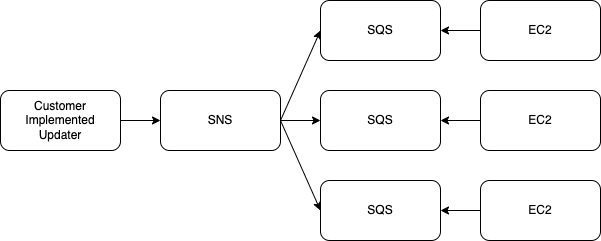

The diagram above was exported from draw.io. Its source (the exported page's mxGraphModel, read from the mxfile embedded in the PNG):
<mxGraphModel dx="1242" dy="717" grid="1" gridSize="10" guides="1" tooltips="1" connect="1" arrows="1" fold="1" page="1" pageScale="1" pageWidth="850" pageHeight="1100" math="0" shadow="0">
  <root>
    <mxCell id="0" />
    <mxCell id="1" parent="0" />
    <mxCell id="7ouLmKf5ruiL5wfAknwJ-1" value="SNS" style="rounded=1;whiteSpace=wrap;html=1;" vertex="1" parent="1">
      <mxGeometry x="220" y="240" width="120" height="60" as="geometry" />
    </mxCell>
    <mxCell id="7ouLmKf5ruiL5wfAknwJ-2" value="Customer Implemented&lt;br&gt;Updater" style="rounded=1;whiteSpace=wrap;html=1;" vertex="1" parent="1">
      <mxGeometry x="60" y="240" width="120" height="60" as="geometry" />
    </mxCell>
    <mxCell id="7ouLmKf5ruiL5wfAknwJ-3" value="SQS" style="rounded=1;whiteSpace=wrap;html=1;" vertex="1" parent="1">
      <mxGeometry x="380" y="150" width="120" height="60" as="geometry" />
    </mxCell>
    <mxCell id="7ouLmKf5ruiL5wfAknwJ-4" value="SQS" style="rounded=1;whiteSpace=wrap;html=1;" vertex="1" parent="1">
      <mxGeometry x="380" y="330" width="120" height="60" as="geometry" />
    </mxCell>
    <mxCell id="7ouLmKf5ruiL5wfAknwJ-5" value="SQS" style="rounded=1;whiteSpace=wrap;html=1;" vertex="1" parent="1">
      <mxGeometry x="380" y="240" width="120" height="60" as="geometry" />
    </mxCell>
    <mxCell id="7ouLmKf5ruiL5wfAknwJ-6" value="EC2" style="rounded=1;whiteSpace=wrap;html=1;" vertex="1" parent="1">
      <mxGeometry x="540" y="150" width="120" height="60" as="geometry" />
    </mxCell>
    <mxCell id="7ouLmKf5ruiL5wfAknwJ-7" value="EC2" style="rounded=1;whiteSpace=wrap;html=1;" vertex="1" parent="1">
      <mxGeometry x="540" y="240" width="120" height="60" as="geometry" />
    </mxCell>
    <mxCell id="7ouLmKf5ruiL5wfAknwJ-8" value="EC2" style="rounded=1;whiteSpace=wrap;html=1;" vertex="1" parent="1">
      <mxGeometry x="540" y="330" width="120" height="60" as="geometry" />
    </mxCell>
    <mxCell id="7ouLmKf5ruiL5wfAknwJ-9" value="" style="endArrow=classic;html=1;rounded=0;exitX=1;exitY=0.5;exitDx=0;exitDy=0;entryX=0;entryY=0.5;entryDx=0;entryDy=0;" edge="1" parent="1" source="7ouLmKf5ruiL5wfAknwJ-2" target="7ouLmKf5ruiL5wfAknwJ-1">
      <mxGeometry width="50" height="50" relative="1" as="geometry">
        <mxPoint x="170" y="380" as="sourcePoint" />
        <mxPoint x="270" y="320" as="targetPoint" />
      </mxGeometry>
    </mxCell>
    <mxCell id="7ouLmKf5ruiL5wfAknwJ-10" value="" style="endArrow=classic;html=1;rounded=0;entryX=0;entryY=0.5;entryDx=0;entryDy=0;exitX=1;exitY=0.5;exitDx=0;exitDy=0;" edge="1" parent="1" source="7ouLmKf5ruiL5wfAknwJ-1" target="7ouLmKf5ruiL5wfAknwJ-5">
      <mxGeometry width="50" height="50" relative="1" as="geometry">
        <mxPoint x="130" y="510" as="sourcePoint" />
        <mxPoint x="180" y="460" as="targetPoint" />
      </mxGeometry>
    </mxCell>
    <mxCell id="7ouLmKf5ruiL5wfAknwJ-11" value="" style="endArrow=classic;html=1;rounded=0;exitX=1;exitY=0.5;exitDx=0;exitDy=0;entryX=0;entryY=0.5;entryDx=0;entryDy=0;" edge="1" parent="1" source="7ouLmKf5ruiL5wfAknwJ-1" target="7ouLmKf5ruiL5wfAknwJ-4">
      <mxGeometry width="50" height="50" relative="1" as="geometry">
        <mxPoint x="400" y="380" as="sourcePoint" />
        <mxPoint x="450" y="330" as="targetPoint" />
      </mxGeometry>
    </mxCell>
    <mxCell id="7ouLmKf5ruiL5wfAknwJ-12" value="" style="endArrow=classic;html=1;rounded=0;entryX=0;entryY=0.5;entryDx=0;entryDy=0;exitX=1;exitY=0.5;exitDx=0;exitDy=0;" edge="1" parent="1" source="7ouLmKf5ruiL5wfAknwJ-1" target="7ouLmKf5ruiL5wfAknwJ-3">
      <mxGeometry width="50" height="50" relative="1" as="geometry">
        <mxPoint x="340" y="280" as="sourcePoint" />
        <mxPoint x="260" y="340" as="targetPoint" />
      </mxGeometry>
    </mxCell>
    <mxCell id="7ouLmKf5ruiL5wfAknwJ-13" value="" style="endArrow=classic;html=1;rounded=0;entryX=1;entryY=0.5;entryDx=0;entryDy=0;exitX=0;exitY=0.5;exitDx=0;exitDy=0;" edge="1" parent="1" source="7ouLmKf5ruiL5wfAknwJ-6" target="7ouLmKf5ruiL5wfAknwJ-3">
      <mxGeometry width="50" height="50" relative="1" as="geometry">
        <mxPoint x="400" y="380" as="sourcePoint" />
        <mxPoint x="450" y="330" as="targetPoint" />
      </mxGeometry>
    </mxCell>
    <mxCell id="7ouLmKf5ruiL5wfAknwJ-14" value="" style="endArrow=classic;html=1;rounded=0;exitX=0;exitY=0.5;exitDx=0;exitDy=0;entryX=1;entryY=0.5;entryDx=0;entryDy=0;" edge="1" parent="1" source="7ouLmKf5ruiL5wfAknwJ-8" target="7ouLmKf5ruiL5wfAknwJ-4">
      <mxGeometry width="50" height="50" relative="1" as="geometry">
        <mxPoint x="400" y="380" as="sourcePoint" />
        <mxPoint x="450" y="330" as="targetPoint" />
      </mxGeometry>
    </mxCell>
    <mxCell id="7ouLmKf5ruiL5wfAknwJ-15" value="" style="endArrow=classic;html=1;rounded=0;entryX=1;entryY=0.5;entryDx=0;entryDy=0;exitX=0;exitY=0.5;exitDx=0;exitDy=0;" edge="1" parent="1" source="7ouLmKf5ruiL5wfAknwJ-7" target="7ouLmKf5ruiL5wfAknwJ-5">
      <mxGeometry width="50" height="50" relative="1" as="geometry">
        <mxPoint x="400" y="380" as="sourcePoint" />
        <mxPoint x="450" y="330" as="targetPoint" />
      </mxGeometry>
    </mxCell>
  </root>
</mxGraphModel>